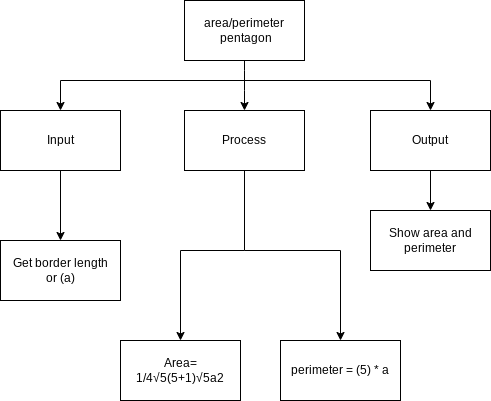

The diagram above was exported from draw.io. Its source (the exported page's mxGraphModel, read from the mxfile embedded in the PNG):
<mxGraphModel dx="1074" dy="378" grid="1" gridSize="10" guides="1" tooltips="1" connect="1" arrows="1" fold="1" page="1" pageScale="1" pageWidth="827" pageHeight="1169" math="0" shadow="0">
  <root>
    <mxCell id="0" />
    <mxCell id="1" parent="0" />
    <mxCell id="3" style="edgeStyle=none;html=1;entryX=0.5;entryY=0;entryDx=0;entryDy=0;" parent="1" source="2" target="4" edge="1">
      <mxGeometry relative="1" as="geometry">
        <mxPoint x="414" y="250" as="targetPoint" />
        <Array as="points">
          <mxPoint x="414" y="220" />
        </Array>
      </mxGeometry>
    </mxCell>
    <mxCell id="2" value="area/perimeter&lt;br&gt;&amp;nbsp;pentagon" style="rounded=0;whiteSpace=wrap;html=1;" parent="1" vertex="1">
      <mxGeometry x="354" y="140" width="120" height="60" as="geometry" />
    </mxCell>
    <mxCell id="14" style="edgeStyle=orthogonalEdgeStyle;rounded=0;html=1;entryX=0.5;entryY=0;entryDx=0;entryDy=0;" parent="1" source="4" target="11" edge="1">
      <mxGeometry relative="1" as="geometry">
        <Array as="points">
          <mxPoint x="414" y="390" />
          <mxPoint x="510" y="390" />
        </Array>
      </mxGeometry>
    </mxCell>
    <mxCell id="4" value="Process" style="rounded=0;whiteSpace=wrap;html=1;" parent="1" vertex="1">
      <mxGeometry x="354" y="250" width="120" height="60" as="geometry" />
    </mxCell>
    <mxCell id="13" style="edgeStyle=orthogonalEdgeStyle;rounded=0;html=1;" parent="1" source="5" target="12" edge="1">
      <mxGeometry relative="1" as="geometry" />
    </mxCell>
    <mxCell id="5" value="Output" style="rounded=0;whiteSpace=wrap;html=1;" parent="1" vertex="1">
      <mxGeometry x="540" y="250" width="120" height="60" as="geometry" />
    </mxCell>
    <mxCell id="22" style="edgeStyle=none;html=1;entryX=0.5;entryY=0;entryDx=0;entryDy=0;rounded=0;exitX=0.5;exitY=1;exitDx=0;exitDy=0;" parent="1" target="20" edge="1" source="6">
      <mxGeometry relative="1" as="geometry">
        <mxPoint x="230" y="330" as="sourcePoint" />
        <Array as="points" />
      </mxGeometry>
    </mxCell>
    <mxCell id="6" value="Input" style="rounded=0;whiteSpace=wrap;html=1;" parent="1" vertex="1">
      <mxGeometry x="170" y="250" width="120" height="60" as="geometry" />
    </mxCell>
    <mxCell id="8" style="edgeStyle=orthogonalEdgeStyle;html=1;entryX=0.5;entryY=0;entryDx=0;entryDy=0;rounded=0;" parent="1" target="6" edge="1">
      <mxGeometry relative="1" as="geometry">
        <mxPoint x="244" y="260" as="targetPoint" />
        <mxPoint x="414" y="220" as="sourcePoint" />
      </mxGeometry>
    </mxCell>
    <mxCell id="9" style="edgeStyle=none;html=1;entryX=0.5;entryY=0;entryDx=0;entryDy=0;rounded=0;" parent="1" target="5" edge="1">
      <mxGeometry relative="1" as="geometry">
        <mxPoint x="600" y="240" as="targetPoint" />
        <mxPoint x="410" y="220" as="sourcePoint" />
        <Array as="points">
          <mxPoint x="600" y="220" />
        </Array>
      </mxGeometry>
    </mxCell>
    <mxCell id="11" value="perimeter = (5) * a" style="rounded=0;whiteSpace=wrap;html=1;" parent="1" vertex="1">
      <mxGeometry x="450" y="480" width="120" height="60" as="geometry" />
    </mxCell>
    <mxCell id="12" value="Show area and perimeter" style="rounded=0;whiteSpace=wrap;html=1;" parent="1" vertex="1">
      <mxGeometry x="540" y="350" width="120" height="60" as="geometry" />
    </mxCell>
    <mxCell id="19" style="edgeStyle=orthogonalEdgeStyle;html=1;entryX=0.5;entryY=0;entryDx=0;entryDy=0;rounded=0;" parent="1" target="24" edge="1">
      <mxGeometry relative="1" as="geometry">
        <mxPoint x="350" y="480" as="targetPoint" />
        <mxPoint x="414" y="390" as="sourcePoint" />
        <Array as="points">
          <mxPoint x="350" y="390" />
        </Array>
      </mxGeometry>
    </mxCell>
    <mxCell id="20" value="Get border length or&amp;nbsp;(a)" style="rounded=0;whiteSpace=wrap;html=1;" parent="1" vertex="1">
      <mxGeometry x="170" y="380" width="120" height="60" as="geometry" />
    </mxCell>
    <mxCell id="24" value="Area=&lt;br&gt;1/4√5(5+1)√5a2" style="rounded=0;whiteSpace=wrap;html=1;" vertex="1" parent="1">
      <mxGeometry x="290" y="480" width="120" height="60" as="geometry" />
    </mxCell>
  </root>
</mxGraphModel>